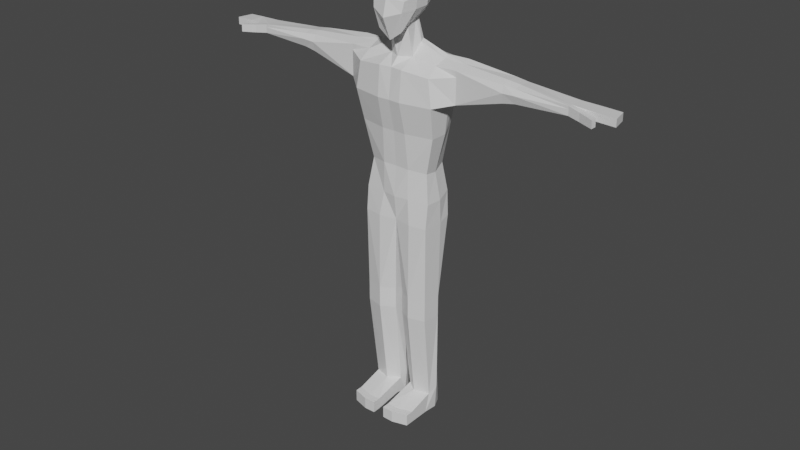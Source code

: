 # Source: HW_04.blend  (saved by Blender 3.0.42; exported with 4.5.12 LTS)
import bpy
from mathutils import Matrix  # noqa: F401  (used for matrix-valued properties, if any)

bpy.ops.wm.read_factory_settings(use_empty=True)
scene = bpy.context.scene
scene.name = 'Scene'

# ---- collections
col_collection = bpy.data.collections.new('Collection'); scene.collection.children.link(col_collection)
col_collection_2 = bpy.data.collections.new('Collection 2'); scene.collection.children.link(col_collection_2)
col_collection_2_001 = bpy.data.collections.new('Collection 2.001'); scene.collection.children.link(col_collection_2_001)
col_collection_4 = bpy.data.collections.new('Collection 4'); scene.collection.children.link(col_collection_4)

# ---- materials (node trees are filled in below, after node groups)
mat_material = bpy.data.materials.new('Material')
mat_material.alpha_threshold = 0.0
mat_material.use_transparent_shadow = False
mat_material.line_color = (0.0, 0.0, 0.0, 1.0)

# ---- material node trees
mat_material.use_nodes = True; mat_material.node_tree.nodes.clear()
_N = mat_material.node_tree.nodes; _L = mat_material.node_tree.links
n0 = _N.new('ShaderNodeOutputMaterial'); n0.name = 'Material Output'; n0.location = (300, 300)
n1 = _N.new('ShaderNodeBsdfPrincipled'); n1.name = 'Principled BSDF'; n1.location = (10, 300)
n1.distribution = 'GGX'
n1.subsurface_method = 'RANDOM_WALK_SKIN'
n1.inputs[2].default_value = 0.4
n1.inputs[3].default_value = 1.45
n1.inputs[27].default_value = (0.0, 0.0, 0.0, 1.0)
n1.inputs[28].default_value = 1.0
_L.new(n1.outputs[0], n0.inputs[0])
n0.is_active_output = True

# ---- world
world_world = bpy.data.worlds.new('World'); scene.world = world_world
world_world.use_nodes = True; world_world.node_tree.nodes.clear()
_N = world_world.node_tree.nodes; _L = world_world.node_tree.links
n0 = _N.new('ShaderNodeOutputWorld'); n0.name = 'World Output'; n0.location = (300, 300)
n1 = _N.new('ShaderNodeBackground'); n1.name = 'Background'; n1.location = (10, 300)
n1.inputs[0].default_value = (0.05088, 0.05088, 0.05088, 1.0)
_L.new(n1.outputs[0], n0.inputs[0])
n0.is_active_output = True
world_world.color = (0.05088, 0.05088, 0.05088)
world_world.use_sun_shadow = False
world_world.sun_shadow_jitter_overblur = 0.0

# ---- meshes
me_cube = bpy.data.meshes.new('Cube')
me_cube.from_pydata([(0.5591, 0.8416, 1.213), (0.5278, 0.6745, -0.08814), (0.6689, -0.9071, 1.169), (0.6093, -0.9591, -0.6911), (0.6825, 0.8603, 0.2752), (0.7234, 0.9035, 0.7707), (0.7589, -1.135, 0.1962), (0.8283, -1.044, 0.6834), (0.0, 0.854, -0.2518), (0.0, -0.9071, 1.365), (0.0, -0.9787, -1.122), (0.0, 1.022, 1.312), (0.0, 1.14, 0.7309), (0.0, 1.084, 0.05945), (0.0, -1.232, 0.7571), (0.0, -1.431, -0.05537), (0.6689, 0.4251, 1.449), (0.6689, -0.3679, 1.449), (0.4748, -0.3892, -0.5363), (0.4078, 0.2324, -0.3496), (0.6102, -0.9794, -2.328), (0.0, -0.3939, -1.03), (0.0, 0.4251, 1.644), (0.0, -0.3679, 1.644), (0.8941, 0.3818, 0.2627), (0.915, -0.3679, 0.2482), (0.9779, 0.4251, 0.8135), (0.9779, -0.3679, 0.8135), (0.4078, 0.4222, -0.3207), (0.0, 0.636, -0.3772), (0.5722, -0.1691, -1.935), (0.6303, 0.3546, -1.366), (0.0, 0.7336, -1.382), (0.0, -0.5019, -1.935), (0.5501, 0.6063, -1.302), (0.5722, -0.1691, -1.935), (0.6303, 0.3546, -1.366), (0.0, 1.27, -3.459), (0.0, -0.5019, -1.935), (0.5501, 0.6063, -1.302), (0.0, 1.219, -1.702), (1.897, -0.7591, -2.481), (0.0, -0.9045, -2.328), (0.446, 1.231, -1.835), (0.594, -1.119, -3.763), (0.0, -1.088, -3.763), (0.446, 1.282, -3.459), (1.856, -0.1998, -2.063), (1.918, 0.3567, -1.865), (2.096, -0.8145, -3.777), (2.175, 0.3599, -3.557), (1.722, 1.184, -1.957), (1.833, 0.6241, -1.743), (1.939, 1.235, -3.454), (0.6227, -0.7648, -5.303), (0.0, 1.263, -8.345), (0.0, 1.106, -5.014), (1.961, -0.4818, -5.305), (0.6933, -0.6264, -8.507), (0.0, -0.7377, -5.303), (0.446, 1.119, -5.014), (2.006, 0.344, -5.291), (1.784, 1.011, -5.015), (2.894, -0.1449, -2.358), (2.859, -0.1478, -2.071), (2.913, 0.4045, -1.898), (2.894, -0.1449, -3.593), (2.948, 0.4074, -3.593), (2.874, 1.061, -2.358), (2.838, 0.8083, -1.792), (2.874, 0.8111, -3.453), (0.6918, -0.6072, -7.038), (0.0, 1.125, -6.927), (1.54, -0.327, -7.121), (0.0, -0.5889, -7.038), (0.5154, 0.9975, -6.927), (1.549, 0.2837, -7.198), (1.363, 1.013, -7.01), (1.75, -0.4937, -8.535), (0.0, -0.7298, -8.507), (0.5394, 1.332, -8.345), (1.782, 0.3584, -8.56), (1.596, 1.136, -8.372), (0.8626, -0.7524, -9.717), (0.0, 1.174, -9.566), (0.0, 0.487, -9.717), (1.736, -0.6198, -9.717), (0.0, -0.5932, -9.717), (0.196, 0.2569, -14.6), (0.8405, 1.178, -9.566), (1.794, 0.3998, -9.717), (1.714, 1.047, -9.566), (5.287, 0.2655, -3.041), (8.432, 0.0368, -2.671), (5.255, -0.1086, -2.941), (5.295, -0.2384, -2.463), (5.294, 0.9271, -2.815), (5.337, 1.018, -2.337), (5.27, 0.264, -2.025), (5.239, -0.08064, -2.14), (5.296, 0.8297, -2.044), (5.875, 0.2584, -2.912), (9.56, -0.01167, -2.658), (5.849, -0.1158, -2.822), (5.88, -0.2453, -2.435), (5.883, 0.92, -2.725), (5.916, 1.011, -2.338), (5.862, 0.2572, -2.088), (5.837, -0.08758, -2.191), (5.886, 0.8229, -2.121), (8.392, -0.1585, -2.673), (8.387, -0.1584, -2.398), (8.444, 0.7012, -2.67), (8.444, 0.7004, -2.342), (8.423, 0.03721, -2.261), (8.384, -0.1581, -2.263), (8.435, 0.7006, -2.26), (9.679, -0.5473, -2.774), (9.569, 0.7386, -2.656), (0.8626, -0.7942, -14.6), (9.547, -0.01213, -2.296), (9.666, -0.5478, -2.413), (9.555, 0.7381, -2.295), (10.44, -0.0221, -2.677), (10.29, 0.7301, -2.676), (0.8626, -0.7942, -13.55), (10.44, -0.02271, -2.316), (10.29, 0.7295, -2.314), (0.196, 0.5101, -13.55), (0.196, 0.4496, -13.55), (1.707, -0.5698, -13.55), (0.196, -0.3972, -13.55), (0.196, 0.4496, -14.6), (0.8405, 0.6936, -13.55), (1.765, 0.3624, -13.55), (1.526, 0.6513, -13.55), (1.707, -0.5698, -14.6), (0.196, -0.3972, -14.6), (0.8405, 0.5518, -14.6), (1.765, 0.3624, -14.6), (1.526, 0.3981, -14.6), (0.3018, 0.7065, -18.73), (0.8626, -0.2867, -19.01), (0.196, 0.4496, -18.72), (1.63, -0.06228, -19.01), (0.3025, 0.1103, -19.01), (0.8405, 0.9002, -18.72), (1.765, 0.3624, -18.72), (1.526, 0.7465, -18.72), (0.4083, 0.8425, -19.97), (0.8626, -0.5317, -19.77), (0.3025, 0.4496, -19.97), (1.63, -0.3072, -19.97), (0.3025, -0.1347, -19.77), (0.8405, 1.036, -19.97), (1.689, 0.3624, -19.97), (1.449, 0.8826, -19.97), (0.8626, -1.599, -19.38), (0.3025, -1.585, -19.38), (1.63, -1.377, -19.38), (0.8626, -1.599, -19.97), (0.3025, -1.585, -19.97), (1.63, -1.377, -19.97), (0.8626, -1.981, -19.38), (0.3025, -1.967, -19.38), (1.63, -1.76, -19.38), (0.8626, -1.981, -19.97), (0.3025, -1.967, -19.97), (1.63, -1.76, -19.97), (9.682, -0.2589, -2.774), (9.669, -0.2594, -2.413), (8.977, -0.2941, -2.737), (8.966, -0.2946, -2.351), (9.088, -0.009742, -2.723), (9.073, -0.01021, -2.339)], [], [(19, 28, 1, 4, 24), (13, 12, 5, 4), (18, 19, 24, 25), (21, 18, 3, 10), (16, 26, 5, 0), (6, 7, 14, 15), (17, 23, 9, 2), (25, 27, 7, 6), (4, 5, 26, 24), (24, 26, 27, 25), (0, 11, 22, 16), (16, 22, 23, 17), (8, 1, 28, 29), (29, 28, 34, 32), (10, 3, 6, 15), (9, 14, 7, 2), (17, 27, 26, 16), (2, 7, 27, 17), (0, 5, 12, 11), (1, 8, 13, 4), (25, 6, 3, 18), (30, 33, 38, 35), (19, 18, 30, 31), (32, 34, 39), (28, 19, 31, 34), (18, 21, 33, 30), (34, 31, 36, 39), (35, 38, 42, 20), (32, 39, 43, 40), (53, 50, 61, 62), (31, 30, 35, 36), (20, 42, 45, 44), (40, 43, 46, 37), (43, 39, 52, 51), (39, 36, 48, 52), (46, 53, 62, 60), (49, 44, 54, 57), (50, 49, 57, 61), (20, 44, 49, 41), (50, 53, 70, 67), (48, 47, 64, 65), (51, 52, 69, 68), (47, 41, 63, 64), (35, 20, 41, 47), (46, 43, 51, 53), (44, 45, 59, 54), (36, 35, 47, 48), (61, 57, 73, 76), (57, 54, 71, 73), (60, 62, 77, 75), (54, 59, 74, 71), (62, 61, 76, 77), (37, 46, 60, 56), (64, 99, 98, 65), (95, 99, 64, 63), (65, 98, 100, 69), (92, 67, 70, 96), (53, 51, 68, 70), (52, 48, 65, 69), (49, 50, 67, 66), (41, 49, 66, 63), (72, 75, 80, 55), (76, 73, 78, 81), (73, 71, 58, 78), (75, 77, 82, 80), (71, 74, 79, 58), (56, 60, 75, 72), (55, 80, 89, 84), (81, 78, 86, 90), (78, 58, 83, 86), (80, 82, 91, 89), (58, 79, 87, 83), (77, 76, 81, 82), (90, 86, 130, 134), (128, 133, 138, 88), (86, 83, 125, 130), (89, 91, 135, 133), (130, 125, 119, 136), (82, 81, 90, 91), (99, 95, 104, 108), (100, 98, 107, 109), (97, 100, 109, 106), (95, 94, 103, 104), (69, 100, 97, 68), (95, 63, 66, 94), (66, 67, 92, 94), (96, 70, 68, 97), (109, 107, 114, 116), (106, 109, 116, 113), (104, 103, 110, 111), (107, 108, 115, 114), (96, 97, 106, 105), (92, 96, 105, 101), (94, 92, 101, 103), (98, 99, 108, 107), (93, 112, 118, 102, 173), (108, 104, 111, 115), (105, 106, 113, 112), (101, 105, 112, 93), (103, 101, 93, 110), (102, 118, 124, 123), (116, 114, 174, 120, 122), (120, 102, 123, 126), (122, 120, 126, 127), (123, 124, 127, 126), (118, 122, 127, 124), (112, 113, 116, 122, 118), (135, 134, 139, 140), (85, 87, 79, 55, 84), (125, 83, 87, 131), (125, 131, 137, 119), (140, 139, 147, 148), (84, 89, 133, 128), (91, 90, 134, 135), (85, 84, 128, 129), (87, 85, 129, 131), (133, 135, 140, 138), (134, 130, 136, 139), (129, 128, 88, 132), (131, 129, 132, 137), (142, 145, 158, 157), (138, 140, 148, 146), (137, 132, 143, 145), (119, 137, 145, 142), (136, 119, 142, 144), (139, 136, 144, 147), (132, 88, 141, 143), (88, 138, 146, 141), (150, 153, 151, 149, 154, 156, 155, 152), (141, 146, 154, 149), (145, 143, 151, 153), (147, 144, 152, 155), (146, 148, 156, 154), (143, 141, 149, 151), (148, 147, 155, 156), (152, 144, 159, 162), (161, 160, 166, 167), (158, 161, 167, 164), (144, 142, 157, 159), (153, 150, 160, 161), (150, 152, 162, 160), (145, 153, 161, 158), (165, 163, 166, 168), (163, 164, 167, 166), (157, 158, 164, 163), (162, 159, 165, 168), (160, 162, 168, 166), (159, 157, 163, 165), (121, 117, 169, 170), (174, 173, 93, 114), (172, 121, 170, 174), (171, 110, 93, 173), (117, 171, 173, 169), (115, 172, 174, 114), (170, 169, 173, 174), (171, 172, 115, 110), (172, 171, 117, 121), (174, 173, 102, 120), (172, 171, 173, 174)])
_uv = me_cube.uv_layers.new(name='UVMap')
_uv.uv.foreach_set('vector', [0.375, 0.5833, 0.375, 0.5511, 0.375, 0.5, 0.4583, 0.5, 0.4583, 0.5833, 0.4583, 0.375, 0.5417, 0.375, 0.5417, 0.5, 0.4583, 0.5, 0.375, 0.6667, 0.375, 0.5833, 0.4583, 0.5833, 0.4583, 0.6667, 0.25, 0.6667, 0.375, 0.6667, 0.375, 0.75, 0.25, 0.75, 0.625, 0.5833, 0.5417, 0.5833, 0.5417, 0.5, 0.625, 0.5, 0.4583, 0.75, 0.5417, 0.75, 0.5417, 0.875, 0.4583, 0.875, 0.625, 0.6667, 0.75, 0.6667, 0.75, 0.75, 0.625, 0.75, 0.4583, 0.6667, 0.5417, 0.6667, 0.5417, 0.75, 0.4583, 0.75, 0.4583, 0.5, 0.5417, 0.5, 0.5417, 0.5833, 0.4583, 0.5833, 0.4583, 0.5833, 0.5417, 0.5833, 0.5417, 0.6667, 0.4583, 0.6667, 0.625, 0.5, 0.75, 0.5, 0.75, 0.5833, 0.625, 0.5833, 0.625, 0.5833, 0.75, 0.5833, 0.75, 0.6667, 0.625, 0.6667, 0.25, 0.5, 0.375, 0.5, 0.375, 0.5511, 0.25, 0.547, 0.25, 0.547, 0.375, 0.5511, 0.375, 0.5511, 0.25, 0.547, 0.25, 0.75, 0.375, 0.75, 0.4583, 0.75, 0.4583, 0.875, 0.75, 0.75, 0.5417, 0.875, 0.5417, 0.75, 0.625, 0.75, 0.625, 0.6667, 0.5417, 0.6667, 0.5417, 0.5833, 0.625, 0.5833, 0.625, 0.75, 0.5417, 0.75, 0.5417, 0.6667, 0.625, 0.6667, 0.625, 0.5, 0.5417, 0.5, 0.5417, 0.375, 0.75, 0.5, 0.375, 0.5, 0.25, 0.5, 0.4583, 0.375, 0.4583, 0.5, 0.4583, 0.6667, 0.4583, 0.75, 0.375, 0.75, 0.375, 0.6667, 0.375, 0.6667, 0.25, 0.6667, 0.25, 0.6667, 0.375, 0.6667, 0.375, 0.5833, 0.375, 0.6667, 0.375, 0.6667, 0.375, 0.5833, 0.25, 0.547, 0.375, 0.5511, 0.375, 0.5511, 0.375, 0.5511, 0.375, 0.5833, 0.375, 0.5833, 0.375, 0.5511, 0.375, 0.6667, 0.25, 0.6667, 0.25, 0.6667, 0.375, 0.6667, 0.375, 0.5511, 0.375, 0.5833, 0.375, 0.5833, 0.375, 0.5511, 0.375, 0.6667, 0.25, 0.6667, 0.25, 0.6667, 0.375, 0.6667, 0.25, 0.547, 0.375, 0.5511, 0.375, 0.5511, 0.25, 0.547, 0.375, 0.5511, 0.375, 0.5833, 0.375, 0.5833, 0.375, 0.5511, 0.375, 0.5833, 0.375, 0.6667, 0.375, 0.6667, 0.375, 0.5833, 0.375, 0.6667, 0.25, 0.6667, 0.25, 0.6667, 0.375, 0.6667, 0.25, 0.547, 0.375, 0.5511, 0.375, 0.5511, 0.25, 0.547, 0.375, 0.5511, 0.375, 0.5511, 0.375, 0.5511, 0.375, 0.5511, 0.375, 0.5511, 0.375, 0.5833, 0.375, 0.5833, 0.375, 0.5511, 0.375, 0.5511, 0.375, 0.5511, 0.375, 0.5511, 0.375, 0.5511, 0.375, 0.6667, 0.375, 0.6667, 0.375, 0.6667, 0.375, 0.6667, 0.375, 0.5833, 0.375, 0.6667, 0.375, 0.6667, 0.375, 0.5833, 0.375, 0.6667, 0.375, 0.6667, 0.375, 0.6667, 0.375, 0.6667, 0.375, 0.5833, 0.375, 0.5511, 0.375, 0.5511, 0.375, 0.5833, 0.375, 0.5833, 0.375, 0.6667, 0.375, 0.6667, 0.375, 0.5833, 0.375, 0.5511, 0.375, 0.5511, 0.375, 0.5511, 0.375, 0.5511, 0.375, 0.6667, 0.375, 0.6667, 0.375, 0.6667, 0.375, 0.6667, 0.375, 0.6667, 0.375, 0.6667, 0.375, 0.6667, 0.375, 0.6667, 0.375, 0.5511, 0.375, 0.5511, 0.375, 0.5511, 0.375, 0.5511, 0.375, 0.6667, 0.25, 0.6667, 0.25, 0.6667, 0.375, 0.6667, 0.375, 0.5833, 0.375, 0.6667, 0.375, 0.6667, 0.375, 0.5833, 0.375, 0.5833, 0.375, 0.6667, 0.375, 0.6667, 0.375, 0.5833, 0.375, 0.6667, 0.375, 0.6667, 0.375, 0.6667, 0.375, 0.6667, 0.375, 0.5511, 0.375, 0.5511, 0.375, 0.5511, 0.375, 0.5511, 0.375, 0.6667, 0.25, 0.6667, 0.25, 0.6667, 0.375, 0.6667, 0.375, 0.5511, 0.375, 0.5833, 0.375, 0.5833, 0.375, 0.5511, 0.25, 0.547, 0.375, 0.5511, 0.375, 0.5511, 0.25, 0.547, 0.375, 0.6667, 0.375, 0.5511, 0.375, 0.5511, 0.375, 0.5833, 0.375, 0.5833, 0.375, 0.5511, 0.375, 0.6667, 0.375, 0.6667, 0.375, 0.5833, 0.375, 0.5511, 0.375, 0.5511, 0.375, 0.5511, 0.375, 0.6667, 0.375, 0.5833, 0.375, 0.5511, 0.375, 0.6667, 0.375, 0.5511, 0.375, 0.5511, 0.375, 0.5511, 0.375, 0.5511, 0.375, 0.5511, 0.375, 0.5833, 0.375, 0.5833, 0.375, 0.5511, 0.375, 0.6667, 0.375, 0.5833, 0.375, 0.5833, 0.375, 0.6667, 0.375, 0.6667, 0.375, 0.6667, 0.375, 0.6667, 0.375, 0.6667, 0.25, 0.547, 0.375, 0.5511, 0.375, 0.5511, 0.25, 0.547, 0.375, 0.5833, 0.375, 0.6667, 0.375, 0.6667, 0.375, 0.5833, 0.375, 0.6667, 0.375, 0.6667, 0.375, 0.6667, 0.375, 0.6667, 0.375, 0.5511, 0.375, 0.5511, 0.375, 0.5511, 0.375, 0.5511, 0.375, 0.6667, 0.25, 0.6667, 0.25, 0.6667, 0.375, 0.6667, 0.25, 0.547, 0.375, 0.5511, 0.375, 0.5511, 0.25, 0.547, 0.25, 0.547, 0.375, 0.5511, 0.375, 0.5511, 0.25, 0.547, 0.375, 0.5833, 0.375, 0.6667, 0.375, 0.6667, 0.375, 0.5833, 0.375, 0.6667, 0.375, 0.6667, 0.375, 0.6667, 0.375, 0.6667, 0.375, 0.5511, 0.375, 0.5511, 0.375, 0.5511, 0.375, 0.5511, 0.375, 0.6667, 0.25, 0.6667, 0.25, 0.6667, 0.375, 0.6667, 0.375, 0.5511, 0.375, 0.5833, 0.375, 0.5833, 0.375, 0.5511, 0.375, 0.5833, 0.375, 0.6667, 0.375, 0.6667, 0.375, 0.5833, 0.25, 0.547, 0.375, 0.5511, 0.375, 0.5511, 0.25, 0.547, 0.375, 0.6667, 0.375, 0.6667, 0.375, 0.6667, 0.375, 0.6667, 0.375, 0.5511, 0.375, 0.5511, 0.375, 0.5511, 0.375, 0.5511, 0.375, 0.6667, 0.375, 0.6667, 0.375, 0.6667, 0.375, 0.6667, 0.375, 0.5511, 0.375, 0.5833, 0.375, 0.5833, 0.375, 0.5511, 0.375, 0.5511, 0.375, 0.5833, 0.375, 0.5833, 0.375, 0.5511, 0.375, 0.5511, 0.375, 0.5511, 0.375, 0.5511, 0.375, 0.5511, 0.375, 0.5833, 0.375, 0.5511, 0.375, 0.5511, 0.375, 0.5833, 0.375, 0.5833, 0.375, 0.6667, 0.375, 0.6667, 0.375, 0.5833, 0.375, 0.5511, 0.375, 0.5511, 0.375, 0.5833, 0.375, 0.5511, 0.375, 0.5833, 0.375, 0.6667, 0.375, 0.6667, 0.375, 0.6667, 0.375, 0.6667, 0.375, 0.5833, 0.375, 0.6667, 0.375, 0.6667, 0.375, 0.6667, 0.375, 0.5511, 0.375, 0.5511, 0.375, 0.5833, 0.375, 0.5511, 0.375, 0.5511, 0.375, 0.5511, 0.375, 0.5511, 0.375, 0.5833, 0.375, 0.5511, 0.375, 0.5511, 0.375, 0.5833, 0.375, 0.5833, 0.375, 0.6667, 0.375, 0.6667, 0.375, 0.5833, 0.375, 0.5511, 0.375, 0.5511, 0.375, 0.5511, 0.375, 0.5511, 0.375, 0.6667, 0.375, 0.5833, 0.375, 0.5833, 0.375, 0.6667, 0.375, 0.6667, 0.375, 0.6667, 0.375, 0.6667, 0.375, 0.6667, 0.375, 0.6667, 0.375, 0.6667, 0.375, 0.6667, 0.375, 0.6667, 0.375, 0.5511, 0.375, 0.5511, 0.375, 0.5511, 0.375, 0.5511, 0.375, 0.6667, 0.375, 0.6667, 0.375, 0.6667, 0.375, 0.6667, 0.375, 0.6667, 0.375, 0.5511, 0.375, 0.5833, 0.375, 0.5833, 0.375, 0.5511, 0.375, 0.6667, 0.375, 0.5833, 0.375, 0.5833, 0.375, 0.6667, 0.375, 0.6667, 0.375, 0.6667, 0.375, 0.6667, 0.375, 0.6667, 0.375, 0.6667, 0.375, 0.6667, 0.375, 0.6667, 0.375, 0.6667, 0.375, 0.6667, 0.375, 0.6667, 0.375, 0.6667, 0.375, 0.6667, 0.375, 0.5511, 0.375, 0.5511, 0.375, 0.5511, 0.375, 0.5511, 0.375, 0.5511, 0.375, 0.5511, 0.375, 0.6667, 0.375, 0.6667, 0.375, 0.5511, 0.375, 0.5511, 0.375, 0.5511, 0.375, 0.5511, 0.375, 0.5511, 0.375, 0.6667, 0.375, 0.6667, 0.375, 0.5511, 0.375, 0.5511, 0.375, 0.6667, 0.375, 0.5511, 0.375, 0.5511, 0.375, 0.6667, 0.375, 0.6667, 0.375, 0.5833, 0.375, 0.5511, 0.375, 0.5511, 0.375, 0.6667, 0.375, 0.5511, 0.375, 0.5833, 0.375, 0.5833, 0.375, 0.5511, 0.0, 0.0, 0.0, 0.0, 0.25, 0.6667, 0.25, 0.547, 0.25, 0.547, 0.375, 0.6667, 0.375, 0.6667, 0.0, 0.0, 0.0, 0.0, 0.375, 0.6667, 0.0, 0.0, 0.0, 0.0, 0.375, 0.6667, 0.375, 0.5511, 0.375, 0.5833, 0.375, 0.5833, 0.375, 0.5511, 0.25, 0.547, 0.375, 0.5511, 0.375, 0.5511, 0.25, 0.547, 0.375, 0.5511, 0.375, 0.5833, 0.375, 0.5833, 0.375, 0.5511, 0.0, 0.0, 0.0, 0.0, 0.0, 0.0, 0.0, 0.0, 0.0, 0.0, 0.0, 0.0, 0.0, 0.0, 0.0, 0.0, 0.375, 0.5511, 0.375, 0.5511, 0.375, 0.5511, 0.375, 0.5511, 0.375, 0.5833, 0.375, 0.6667, 0.375, 0.6667, 0.375, 0.5833, 0.0, 0.0, 0.0, 0.0, 0.0, 0.0, 0.0, 0.0, 0.0, 0.0, 0.0, 0.0, 0.0, 0.0, 0.0, 0.0, 0.375, 0.6667, 0.0, 0.0, 0.0, 0.0, 0.375, 0.6667, 0.375, 0.5511, 0.375, 0.5511, 0.375, 0.5511, 0.375, 0.5511, 0.0, 0.0, 0.0, 0.0, 0.0, 0.0, 0.0, 0.0, 0.375, 0.6667, 0.0, 0.0, 0.0, 0.0, 0.375, 0.6667, 0.375, 0.6667, 0.375, 0.6667, 0.375, 0.6667, 0.375, 0.6667, 0.375, 0.5833, 0.375, 0.6667, 0.375, 0.6667, 0.375, 0.5833, 0.0, 0.0, 0.0, 0.0, 0.0, 0.0, 0.0, 0.0, 0.25, 0.547, 0.375, 0.5511, 0.375, 0.5511, 0.25, 0.547, 0.375, 0.6667, 0.0, 0.0, 0.0, 0.0, 0.0, 0.0, 0.375, 0.5511, 0.375, 0.5511, 0.375, 0.5833, 0.375, 0.6667, 0.25, 0.547, 0.375, 0.5511, 0.375, 0.5511, 0.25, 0.547, 0.0, 0.0, 0.0, 0.0, 0.0, 0.0, 0.0, 0.0, 0.375, 0.5833, 0.375, 0.6667, 0.375, 0.6667, 0.375, 0.5833, 0.375, 0.5511, 0.375, 0.5511, 0.375, 0.5511, 0.375, 0.5511, 0.0, 0.0, 0.0, 0.0, 0.0, 0.0, 0.0, 0.0, 0.375, 0.5511, 0.375, 0.5833, 0.375, 0.5833, 0.375, 0.5511, 0.375, 0.6667, 0.375, 0.6667, 0.375, 0.6667, 0.375, 0.6667, 0.0, 0.0, 0.375, 0.6667, 0.375, 0.6667, 0.0, 0.0, 0.0, 0.0, 0.0, 0.0, 0.0, 0.0, 0.0, 0.0, 0.375, 0.6667, 0.375, 0.6667, 0.375, 0.6667, 0.375, 0.6667, 0.0, 0.0, 0.375, 0.6667, 0.375, 0.6667, 0.0, 0.0, 0.375, 0.6667, 0.375, 0.6667, 0.375, 0.6667, 0.375, 0.6667, 0.0, 0.0, 0.0, 0.0, 0.0, 0.0, 0.0, 0.0, 0.375, 0.6667, 0.375, 0.6667, 0.375, 0.6667, 0.375, 0.6667, 0.375, 0.6667, 0.0, 0.0, 0.0, 0.0, 0.375, 0.6667, 0.375, 0.6667, 0.0, 0.0, 0.0, 0.0, 0.375, 0.6667, 0.375, 0.6667, 0.375, 0.6667, 0.375, 0.6667, 0.375, 0.6667, 0.375, 0.6667, 0.375, 0.6667, 0.375, 0.6667, 0.375, 0.6667, 0.375, 0.6667, 0.375, 0.6667, 0.375, 0.6667, 0.375, 0.6667, 0.375, 0.5511, 0.375, 0.6667, 0.375, 0.6667, 0.375, 0.5511, 0.375, 0.5511, 0.375, 0.6667, 0.375, 0.6667, 0.375, 0.5511, 0.375, 0.5511, 0.375, 0.5511, 0.375, 0.5511, 0.375, 0.5511, 0.375, 0.6667, 0.375, 0.6667, 0.375, 0.6667, 0.375, 0.6667, 0.375, 0.6667, 0.375, 0.6667, 0.375, 0.6667, 0.375, 0.6667, 0.375, 0.5511, 0.375, 0.5511, 0.375, 0.5511, 0.375, 0.5511, 0.375, 0.5511, 0.375, 0.6667, 0.375, 0.6667, 0.375, 0.5511, 0.375, 0.6667, 0.375, 0.5511, 0.375, 0.5511, 0.375, 0.6667, 0.375, 0.5511, 0.375, 0.6667, 0.375, 0.6667, 0.375, 0.5511, 0.375, 0.5511, 0.375, 0.6667, 0.375, 0.6667, 0.375, 0.5511, 0.0, 0.0, 0.0, 0.0, 0.0, 0.0, 0.0, 0.0])
me_cube.materials.append(mat_material)
me_cube.use_remesh_preserve_volume = False
me_cube.use_remesh_preserve_attributes = False
me_cube.use_mirror_vertex_groups = False
me_cube.update()
me_cube_002 = bpy.data.meshes.new('Cube.002')
me_cube_002.from_pydata([(0.5379, 0.7375, 0.7566), (0.5103, 0.5906, -0.3865), (0.6254, -0.7867, 0.6965), (0.5752, -0.8305, -0.8678), (0.6463, 0.7539, -0.06717), (0.6822, 0.7919, 0.3684), (0.701, -0.9781, -0.1219), (0.7594, -0.9016, 0.2878), (0.0, 0.7484, -0.5303), (0.0, -0.7867, 0.8605), (0.0, -0.8469, -1.23), (0.0, 0.8961, 0.8441), (0.0, 1.0, 0.3333), (0.0, 0.9508, -0.2568), (0.0, -0.9398, 0.3497), (0.0, -1.227, -0.3333), (0.6254, 0.3333, 0.9316), (0.6254, -0.3333, 0.9316), (0.4638, -0.3443, -0.7803), (0.4049, 0.2021, -0.6162), (0.0, -0.1425, -1.804), (0.0, -0.3552, -1.153), (0.0, 0.3333, 1.096), (0.0, -0.3333, 1.096), (0.8323, 0.3333, -0.07811), (0.8323, -0.3333, -0.07811), (0.8851, 0.3333, 0.3971), (0.8851, -0.3333, 0.3971), (0.4049, 0.3689, -0.5909), (0.0, 0.5567, -0.6405), (0.5722, -0.1691, -1.935), (0.6303, 0.3546, -1.748), (0.0, 0.7336, -1.501), (0.0, 0.4418, -1.567), (0.0, -0.5019, -1.935), (0.5501, 0.6063, -1.634)], [], [(19, 28, 1, 4, 24), (13, 12, 5, 4), (18, 19, 24, 25), (21, 18, 3, 10), (16, 26, 5, 0), (6, 7, 14, 15), (17, 23, 9, 2), (25, 27, 7, 6), (4, 5, 26, 24), (24, 26, 27, 25), (0, 11, 22, 16), (16, 22, 23, 17), (8, 1, 28, 29), (29, 28, 35, 32), (10, 3, 6, 15), (9, 14, 7, 2), (17, 27, 26, 16), (2, 7, 27, 17), (0, 5, 12, 11), (1, 8, 13, 4), (25, 6, 3, 18), (33, 31, 30, 20), (19, 18, 30, 31), (32, 35, 31, 33), (28, 19, 31, 35), (18, 21, 34, 30), (20, 30, 34)])
_uv = me_cube_002.uv_layers.new(name='UVMap')
_uv.uv.foreach_set('vector', [0.375, 0.5833, 0.375, 0.5511, 0.375, 0.5, 0.4583, 0.5, 0.4583, 0.5833, 0.4583, 0.375, 0.5417, 0.375, 0.5417, 0.5, 0.4583, 0.5, 0.375, 0.6667, 0.375, 0.5833, 0.4583, 0.5833, 0.4583, 0.6667, 0.25, 0.6667, 0.375, 0.6667, 0.375, 0.75, 0.25, 0.75, 0.625, 0.5833, 0.5417, 0.5833, 0.5417, 0.5, 0.625, 0.5, 0.4583, 0.75, 0.5417, 0.75, 0.5417, 0.875, 0.4583, 0.875, 0.625, 0.6667, 0.75, 0.6667, 0.75, 0.75, 0.625, 0.75, 0.4583, 0.6667, 0.5417, 0.6667, 0.5417, 0.75, 0.4583, 0.75, 0.4583, 0.5, 0.5417, 0.5, 0.5417, 0.5833, 0.4583, 0.5833, 0.4583, 0.5833, 0.5417, 0.5833, 0.5417, 0.6667, 0.4583, 0.6667, 0.625, 0.5, 0.75, 0.5, 0.75, 0.5833, 0.625, 0.5833, 0.625, 0.5833, 0.75, 0.5833, 0.75, 0.6667, 0.625, 0.6667, 0.25, 0.5, 0.375, 0.5, 0.375, 0.5511, 0.25, 0.547, 0.25, 0.547, 0.375, 0.5511, 0.375, 0.5511, 0.25, 0.547, 0.25, 0.75, 0.375, 0.75, 0.4583, 0.75, 0.4583, 0.875, 0.75, 0.75, 0.5417, 0.875, 0.5417, 0.75, 0.625, 0.75, 0.625, 0.6667, 0.5417, 0.6667, 0.5417, 0.5833, 0.625, 0.5833, 0.625, 0.75, 0.5417, 0.75, 0.5417, 0.6667, 0.625, 0.6667, 0.625, 0.5, 0.5417, 0.5, 0.5417, 0.375, 0.75, 0.5, 0.375, 0.5, 0.25, 0.5, 0.4583, 0.375, 0.4583, 0.5, 0.4583, 0.6667, 0.4583, 0.75, 0.375, 0.75, 0.375, 0.6667, 0.25, 0.5833, 0.375, 0.5833, 0.375, 0.6667, 0.25, 0.6349, 0.375, 0.5833, 0.375, 0.6667, 0.375, 0.6667, 0.375, 0.5833, 0.25, 0.547, 0.375, 0.5511, 0.375, 0.5833, 0.25, 0.5833, 0.375, 0.5511, 0.375, 0.5833, 0.375, 0.5833, 0.375, 0.5511, 0.375, 0.6667, 0.25, 0.6667, 0.25, 0.6667, 0.375, 0.6667, 0.25, 0.6349, 0.375, 0.6667, 0.25, 0.6667])
me_cube_002.materials.append(mat_material)
me_cube_002.use_remesh_preserve_volume = False
me_cube_002.use_remesh_preserve_attributes = False
me_cube_002.use_mirror_vertex_groups = False
me_cube_002.update()
me_cube_003 = bpy.data.meshes.new('Cube.003')
me_cube_003.from_pydata([(0.5379, 0.7375, 0.7566), (0.5103, 0.5906, -0.3865), (0.6254, -0.7867, 0.6965), (0.5752, -0.8305, -0.8678), (0.6463, 0.7539, -0.06717), (0.6822, 0.7919, 0.3684), (0.701, -0.9781, -0.1219), (0.7594, -0.9016, 0.2878), (0.0, 0.7484, -0.5303), (0.0, -0.7867, 0.8605), (0.0, -0.8469, -1.23), (0.0, 0.8961, 0.8441), (0.0, 1.0, 0.3333), (0.0, 0.9508, -0.2568), (0.0, -0.9398, 0.3497), (0.0, -1.227, -0.3333), (0.6254, 0.3333, 0.9316), (0.6254, -0.3333, 0.9316), (0.4638, -0.3443, -0.7803), (0.4049, 0.2021, -0.6162), (0.0, -0.1425, -1.804), (0.0, -0.3552, -1.153), (0.0, 0.3333, 1.096), (0.0, -0.3333, 1.096), (0.8323, 0.3333, -0.07811), (0.8323, -0.3333, -0.07811), (0.8851, 0.3333, 0.3971), (0.8851, -0.3333, 0.3971), (0.4049, 0.3689, -0.5909), (0.0, 0.5567, -0.6405), (0.5722, -0.1691, -1.935), (0.6303, 0.3546, -1.748), (0.0, 0.7336, -1.501), (0.0, 0.4418, -1.567), (0.0, -0.5019, -1.935), (0.5501, 0.6063, -1.634)], [], [(19, 28, 1, 4, 24), (13, 12, 5, 4), (18, 19, 24, 25), (21, 18, 3, 10), (16, 26, 5, 0), (6, 7, 14, 15), (17, 23, 9, 2), (25, 27, 7, 6), (4, 5, 26, 24), (24, 26, 27, 25), (0, 11, 22, 16), (16, 22, 23, 17), (8, 1, 28, 29), (29, 28, 35, 32), (10, 3, 6, 15), (9, 14, 7, 2), (17, 27, 26, 16), (2, 7, 27, 17), (0, 5, 12, 11), (1, 8, 13, 4), (25, 6, 3, 18), (33, 31, 30, 20), (19, 18, 30, 31), (32, 35, 31, 33), (28, 19, 31, 35), (18, 21, 34, 30), (20, 30, 34)])
_uv = me_cube_003.uv_layers.new(name='UVMap')
_uv.uv.foreach_set('vector', [0.375, 0.5833, 0.375, 0.5511, 0.375, 0.5, 0.4583, 0.5, 0.4583, 0.5833, 0.4583, 0.375, 0.5417, 0.375, 0.5417, 0.5, 0.4583, 0.5, 0.375, 0.6667, 0.375, 0.5833, 0.4583, 0.5833, 0.4583, 0.6667, 0.25, 0.6667, 0.375, 0.6667, 0.375, 0.75, 0.25, 0.75, 0.625, 0.5833, 0.5417, 0.5833, 0.5417, 0.5, 0.625, 0.5, 0.4583, 0.75, 0.5417, 0.75, 0.5417, 0.875, 0.4583, 0.875, 0.625, 0.6667, 0.75, 0.6667, 0.75, 0.75, 0.625, 0.75, 0.4583, 0.6667, 0.5417, 0.6667, 0.5417, 0.75, 0.4583, 0.75, 0.4583, 0.5, 0.5417, 0.5, 0.5417, 0.5833, 0.4583, 0.5833, 0.4583, 0.5833, 0.5417, 0.5833, 0.5417, 0.6667, 0.4583, 0.6667, 0.625, 0.5, 0.75, 0.5, 0.75, 0.5833, 0.625, 0.5833, 0.625, 0.5833, 0.75, 0.5833, 0.75, 0.6667, 0.625, 0.6667, 0.25, 0.5, 0.375, 0.5, 0.375, 0.5511, 0.25, 0.547, 0.25, 0.547, 0.375, 0.5511, 0.375, 0.5511, 0.25, 0.547, 0.25, 0.75, 0.375, 0.75, 0.4583, 0.75, 0.4583, 0.875, 0.75, 0.75, 0.5417, 0.875, 0.5417, 0.75, 0.625, 0.75, 0.625, 0.6667, 0.5417, 0.6667, 0.5417, 0.5833, 0.625, 0.5833, 0.625, 0.75, 0.5417, 0.75, 0.5417, 0.6667, 0.625, 0.6667, 0.625, 0.5, 0.5417, 0.5, 0.5417, 0.375, 0.75, 0.5, 0.375, 0.5, 0.25, 0.5, 0.4583, 0.375, 0.4583, 0.5, 0.4583, 0.6667, 0.4583, 0.75, 0.375, 0.75, 0.375, 0.6667, 0.25, 0.5833, 0.375, 0.5833, 0.375, 0.6667, 0.25, 0.6349, 0.375, 0.5833, 0.375, 0.6667, 0.375, 0.6667, 0.375, 0.5833, 0.25, 0.547, 0.375, 0.5511, 0.375, 0.5833, 0.25, 0.5833, 0.375, 0.5511, 0.375, 0.5833, 0.375, 0.5833, 0.375, 0.5511, 0.375, 0.6667, 0.25, 0.6667, 0.25, 0.6667, 0.375, 0.6667, 0.25, 0.6349, 0.375, 0.6667, 0.25, 0.6667])
me_cube_003.materials.append(mat_material)
me_cube_003.use_remesh_preserve_volume = False
me_cube_003.use_remesh_preserve_attributes = False
me_cube_003.use_mirror_vertex_groups = False
me_cube_003.update()
arm_metarig = bpy.data.armatures.new('metarig')  # bones are not reproduced

# ---- objects
ob_cube = bpy.data.objects.new('Cube', me_cube)
ob_metarig = bpy.data.objects.new('metarig', arm_metarig)
ob_head = bpy.data.objects.new('Head', me_cube_002)
ob_head_001 = bpy.data.objects.new('Head.001', me_cube_003)

# ---- transforms, parenting, visibility, modifiers, constraints
ob_cube.parent = ob_metarig
ob_cube.matrix_parent_inverse = Matrix(((0.09053, -0.0, 0.0, -0.0), (-0.0, 0.09053, -0.0, 0.0), (0.0, -0.0, 0.09053, -0.0), (-0.0, 0.0, -0.0, 1.0)))
ob_cube.location = (0.0, 0.0, 19.97)
ob_cube.lock_rotations_4d = False
ob_cube.empty_display_type = 'ARROWS'
ob_cube.lineart.crease_threshold = 0.0
_vg = ob_cube.vertex_groups.new(name='spine')
for _i, _w in zip([55, 58, 74, 79, 84, 85, 87, 89], [0.05508, 0.08697, 0.01704, 0.4376, 0.2331, 0.1197, 0.05185, 0.05706]): _vg.add([_i], _w, 'REPLACE')
_vg = ob_cube.vertex_groups.new(name='spine.001')
for _i, _w in zip([54, 55, 56, 58, 59, 60, 71, 72, 73, 74, 75, 77, 79, 80], [0.05267, 0.03557, 0.06922, 0.04871, 0.06093, 0.05636, 0.6592, 0.6998, 0.07278, 0.7761, 0.6519, 0.1066, 0.07295, 0.03844]): _vg.add([_i], _w, 'REPLACE')
_vg = ob_cube.vertex_groups.new(name='spine.002')
for _i, _w in zip([20, 37, 38, 42, 44, 45, 46, 49, 50, 54, 56, 57, 59, 60, 61, 62, 71, 72, 74, 75], [0.02559, 0.09759, 0.02093, 0.0572, 0.1787, 0.3567, 0.08455, 0.05753, 0.0002338, 0.8035, 0.7148, 0.4991, 0.8405, 0.7008, 0.2301, 0.1986, 0.0662, 0.06095, 0.06734, 0.04886]): _vg.add([_i], _w, 'REPLACE')
_vg = ob_cube.vertex_groups.new(name='spine.003')
for _i, _w in zip([3, 10, 15, 18, 20, 21, 30, 31, 33, 34, 35, 37, 38, 40, 41, 42, 43, 44, 45, 46, 53, 56, 59, 60, 62], [0.0602, 0.1133, 0.02723, 0.0574, 0.5741, 0.261, 0.7652, 0.1795, 0.6829, 0.07113, 0.1404, 0.6618, 0.6053, 0.02892, 0.08176, 0.6638, 0.05026, 0.1544, 0.3358, 0.6521, 0.06312, 0.07888, 0.000459, 0.06974, 0.002886]): _vg.add([_i], _w, 'REPLACE')
_vg = ob_cube.vertex_groups.new(name='spine.004')
for _i, _w in zip([19, 28, 29, 30, 31, 32, 33, 34], [0.03629, 0.02478, 0.01295, 0.1252, 0.5451, 0.07442, 0.02321, 0.5804]): _vg.add([_i], _w, 'REPLACE')
_vg = ob_cube.vertex_groups.new(name='spine.005')
for _i, _w in zip([3, 6, 10, 14, 15, 18, 21, 30, 33], [0.1461, 0.01743, 0.3486, 0.01522, 0.1126, 0.07232, 0.3267, 0.02233, 0.1597]): _vg.add([_i], _w, 'REPLACE')
_vg = ob_cube.vertex_groups.new(name='spine.006')
for _i, _w in zip([0, 1, 2, 3, 4, 5, 6, 7, 8, 9, 10, 11, 12, 13, 14, 15, 16, 17, 18, 19, 21, 22, 23, 24, 25, 26, 27, 28, 29, 30, 31, 32, 33, 34], [0.9949, 0.9614, 0.9836, 0.7836, 0.9833, 0.992, 0.9463, 0.9709, 0.9298, 0.9822, 0.5268, 0.9936, 0.9853, 0.9646, 0.9533, 0.8439, 0.9967, 0.9939, 0.8516, 0.9419, 0.3916, 0.9979, 0.9959, 0.9845, 0.9664, 0.9925, 0.9861, 0.9392, 0.8893, 0.06141, 0.2113, 0.07872, 0.1172, 0.1857]): _vg.add([_i], _w, 'REPLACE')
_vg = ob_cube.vertex_groups.new(name='shoulder.L')
for _i, _w in zip([20, 32, 34, 35, 36, 37, 38, 39, 40, 41, 42, 43, 44, 46, 47, 48, 51, 52, 53, 64, 65, 68, 69], [0.1933, 0.1543, 0.008906, 0.8017, 0.9535, 0.08963, 0.2729, 0.9186, 0.3979, 0.2243, 0.1509, 0.7718, 0.00208, 0.1002, 0.8495, 0.946, 0.8441, 0.9354, 0.07204, 0.0603, 0.06913, 0.06322, 0.09659]): _vg.add([_i], _w, 'REPLACE')
_vg = ob_cube.vertex_groups.new(name='upper_arm.L')
for _i, _w in zip([20, 35, 38, 41, 42, 44, 46, 47, 48, 49, 50, 51, 52, 53, 57, 61, 62, 63, 64, 65, 66, 67, 68, 69, 70, 92, 94, 95, 96, 97, 98, 99, 100, 101, 103, 104, 105, 106, 107, 108, 109], [0.1004, 0.004536, 0.02381, 0.5624, 0.05232, 0.02258, 0.006719, 0.1159, 0.04576, 0.1883, 0.7121, 0.07532, 0.04686, 0.1822, 0.05652, 0.08661, 0.05555, 0.9633, 0.9311, 0.9228, 0.8573, 0.9309, 0.9145, 0.8897, 0.8945, 0.9439, 0.9401, 0.9157, 0.9015, 0.8942, 0.9079, 0.916, 0.9072, 0.04933, 0.07027, 0.0709, 0.1055, 0.08677, 0.08555, 0.09447, 0.1006]): _vg.add([_i], _w, 'REPLACE')
_vg = ob_cube.vertex_groups.new(name='forearm.L')
for _i, _w in zip([92, 93, 94, 95, 96, 97, 98, 99, 100, 101, 103, 104, 105, 106, 107, 108, 109, 110, 111, 112, 113, 114, 115, 116, 117, 118, 120, 121, 122, 169, 170, 171, 172, 173, 174], [0.05476, 0.869, 0.05757, 0.08186, 0.09298, 0.1027, 0.08821, 0.07942, 0.08822, 0.9471, 0.9234, 0.9164, 0.8914, 0.9057, 0.9026, 0.8982, 0.8943, 0.5769, 0.4489, 0.8265, 0.5854, 0.5103, 0.4851, 0.7878, 0.0344, 0.03774, 0.0138, 0.05371, 0.03163, 0.0344, 0.05371, 0.3057, 0.2694, 0.4517, 0.282]): _vg.add([_i], _w, 'REPLACE')
_vg = ob_cube.vertex_groups.new(name='hand.L')
for _i, _w in zip([93, 102, 110, 111, 112, 113, 114, 115, 116, 117, 118, 120, 121, 122, 123, 124, 126, 127, 169, 170, 171, 172, 173, 174], [0.1306, 0.9778, 0.4225, 0.5506, 0.1716, 0.4135, 0.4889, 0.5139, 0.2106, 0.9578, 0.956, 0.9681, 0.9462, 0.9591, 0.9982, 0.9935, 0.9958, 0.9951, 0.9578, 0.9462, 0.6901, 0.7301, 0.5442, 0.7176]): _vg.add([_i], _w, 'REPLACE')
_vg = ob_cube.vertex_groups.new(name='shoulder.R')
for _i, _w in zip([8, 29, 31, 32, 34, 37, 39, 40, 43], [0.02382, 0.06044, 0.03695, 0.6719, 0.1282, 0.02171, 0.05442, 0.5124, 0.1386]): _vg.add([_i], _w, 'REPLACE')
_vg = ob_cube.vertex_groups.new(name='upper_arm.R')
_vg = ob_cube.vertex_groups.new(name='forearm.R')
_vg = ob_cube.vertex_groups.new(name='hand.R')
_vg = ob_cube.vertex_groups.new(name='breast.L')
for _i, _w in zip([20, 37, 38, 41, 42, 44, 45, 46, 49, 50, 51, 53, 54, 56, 57, 59, 60, 61, 62, 66, 67, 70, 77], [0.09195, 0.07759, 0.04435, 0.1153, 0.07325, 0.5931, 0.2568, 0.1047, 0.7004, 0.2195, 0.04364, 0.6491, 0.08058, 0.07695, 0.2836, 0.04064, 0.1087, 0.505, 0.6011, 0.1114, 0.04051, 0.0732, 0.001891]): _vg.add([_i], _w, 'REPLACE')
_vg = ob_cube.vertex_groups.new(name='breast.R')
_vg = ob_cube.vertex_groups.new(name='pelvis.L')
for _i, _w in zip([54, 55, 56, 57, 58, 60, 61, 62, 71, 72, 73, 74, 75, 76, 77, 78, 79, 80, 81, 82, 84, 85, 89, 91], [0.004033, 0.7931, 0.01659, 0.1199, 0.0403, 0.02264, 0.1399, 0.07877, 0.1881, 0.2013, 0.8472, 0.06842, 0.2655, 0.9652, 0.806, 0.06769, 0.08916, 0.7708, 0.08268, 0.2309, 0.2802, 0.1316, 0.1115, 0.01806]): _vg.add([_i], _w, 'REPLACE')
_vg = ob_cube.vertex_groups.new(name='pelvis.R')
for _i, _w in zip([55, 84, 85, 89], [0.007429, 0.2303, 0.1072, 0.05617]): _vg.add([_i], _w, 'REPLACE')
_vg = ob_cube.vertex_groups.new(name='thigh.L')
for _i, _w in zip([55, 58, 71, 73, 74, 77, 78, 79, 80, 81, 82, 83, 84, 85, 86, 87, 88, 89, 90, 91, 119, 125, 128, 129, 130, 131, 132, 133, 134, 135, 136, 137, 138, 139, 140], [0.07526, 0.8111, 0.06266, 0.03241, 0.043, 0.02374, 0.9085, 0.3876, 0.1499, 0.9123, 0.7472, 0.977, 0.2523, 0.6355, 0.9889, 0.9063, 0.1094, 0.7703, 0.9835, 0.9353, 0.04819, 0.9556, 0.914, 0.9135, 0.9511, 0.9313, 0.1292, 0.9314, 0.9399, 0.9386, 0.05099, 0.07953, 0.05417, 0.05147, 0.04188]): _vg.add([_i], _w, 'REPLACE')
_vg = ob_cube.vertex_groups.new(name='shin.L')
for _i, _w in zip([88, 119, 125, 128, 129, 130, 131, 132, 133, 134, 135, 136, 137, 138, 139, 140, 141, 142, 143, 144, 145, 146, 147, 148, 149, 151, 153, 154, 156], [0.8867, 0.9431, 0.03711, 0.0771, 0.07771, 0.04687, 0.06549, 0.8663, 0.06369, 0.05969, 0.05954, 0.9426, 0.9184, 0.9448, 0.9531, 0.9551, 0.915, 0.09403, 0.8855, 0.1637, 0.7089, 0.9578, 0.7403, 0.9198, 0.05502, 0.1209, 0.1457, 0.05944, 0.01619]): _vg.add([_i], _w, 'REPLACE')
_vg = ob_cube.vertex_groups.new(name='foot.L')
for _i, _w in zip([141, 142, 143, 144, 145, 147, 148, 149, 150, 151, 152, 153, 155, 157, 158, 159, 160, 161, 162, 164, 165, 167, 168], [0.05199, 0.8786, 0.09499, 0.8098, 0.263, 0.2334, 0.05369, 0.05533, 0.8905, 0.282, 0.7787, 0.6802, 0.1101, 0.04258, 0.07829, 0.09029, 0.0277, 0.08115, 0.08688, 0.03379, 0.03644, 0.02908, 0.02153]): _vg.add([_i], _w, 'REPLACE')
_vg = ob_cube.vertex_groups.new(name='toe.L')
for _i, _w in zip([150, 152, 153, 157, 158, 159, 160, 161, 162, 163, 164, 165, 166, 167, 168], [0.06844, 0.07186, 0.0558, 0.9479, 0.8991, 0.8923, 0.9634, 0.9207, 0.9011, 0.9793, 0.9487, 0.949, 0.9892, 0.9593, 0.9595]): _vg.add([_i], _w, 'REPLACE')
_vg = ob_cube.vertex_groups.new(name='heel.02.L')
for _i, _w in zip([141, 145, 146, 148, 149, 151, 152, 153, 154, 155, 156], [0.01103, 0.0006532, 0.0007684, 0.0004928, 0.8855, 0.5752, 0.1566, 0.1182, 0.9216, 0.8564, 0.9611]): _vg.add([_i], _w, 'REPLACE')
_vg = ob_cube.vertex_groups.new(name='thigh.R')
_vg = ob_cube.vertex_groups.new(name='shin.R')
_vg = ob_cube.vertex_groups.new(name='foot.R')
_vg = ob_cube.vertex_groups.new(name='toe.R')
_vg = ob_cube.vertex_groups.new(name='heel.02.R')
_m = ob_cube.modifiers.new('Mirror', 'MIRROR')
_m.use_clip = True
_m = ob_cube.modifiers.new('Armature', 'ARMATURE')
_m.object = ob_metarig
ob_metarig.location = (0.0, 0.0, 0.0)
ob_metarig.scale = (11.05, 11.05, 11.05)
ob_metarig.show_in_front = True
ob_head.location = (-2.284, 0.0, 0.0)
ob_head.lock_rotations_4d = False
ob_head.empty_display_type = 'ARROWS'
ob_head.lineart.crease_threshold = 0.0
_m = ob_head.modifiers.new('Mirror', 'MIRROR')
_m.use_clip = True
ob_head_001.location = (0.0, 3.318e-07, -20.98)
ob_head_001.lock_rotations_4d = False
ob_head_001.empty_display_type = 'ARROWS'
ob_head_001.lineart.crease_threshold = 0.0
_m = ob_head_001.modifiers.new('Mirror', 'MIRROR')
_m.use_clip = True

# ---- collection membership
col_collection.objects.link(ob_cube)
col_collection.objects.link(ob_metarig)
col_collection_2.objects.link(ob_head)
col_collection_2_001.objects.link(ob_head_001)
def _layer_coll(name, lc=None):
    lc = lc or bpy.context.view_layer.layer_collection
    for c in lc.children:
        if c.name == name: return c
        r = _layer_coll(name, c)
        if r: return r
_layer_coll('Collection 2').exclude = True
_layer_coll('Collection 2.001').exclude = True

# ---- scene / render settings (as saved in the file)
scene.frame_start = 1; scene.frame_end = 250; scene.frame_set(1)
scene.render.engine = 'BLENDER_EEVEE_NEXT'
scene.cycles.sampling_pattern = 'TABULATED_SOBOL'
scene.cycles.use_light_tree = False
scene.view_settings.view_transform = 'Filmic'
bpy.context.view_layer.update()

# ---- added for rendering (the .blend has no active camera and no usable light): camera, sun
cam_auto = bpy.data.cameras.new('AutoCamera')
cam_auto.lens = 50.0
cam_auto.sensor_width = 36.0
cam_auto.clip_end = 1000.0
ob_auto_camera = bpy.data.objects.new('AutoCamera', cam_auto)
scene.collection.objects.link(ob_auto_camera)
ob_auto_camera.location = (29.285, -35.4666, 33.2669)
ob_auto_camera.rotation_euler = (1.09748, -7.21219e-08, 0.694738)
scene.camera = ob_auto_camera
light_auto_sun = bpy.data.lights.new('AutoSun', 'SUN')
light_auto_sun.energy = 3.0
light_auto_sun.angle = 0.0523599
ob_auto_sun = bpy.data.objects.new('AutoSun', light_auto_sun)
scene.collection.objects.link(ob_auto_sun)
ob_auto_sun.rotation_euler = (0.872665, 0.174533, 0.523599)
bpy.context.view_layer.update()
